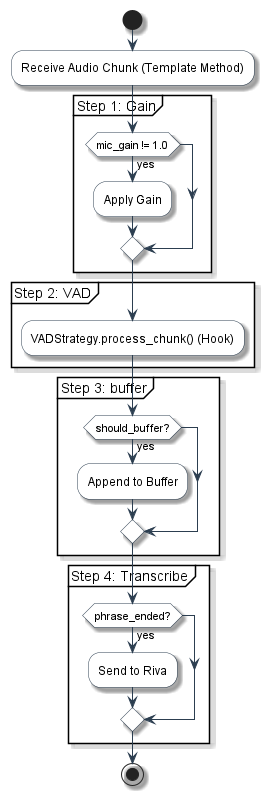

The diagram above was rendered by PlantUML. Its source (embedded in the PNG):
@startuml TemplateMethod_Pipeline

'═══════════════════════════════════════════════════════
' 📋 TEMPLATE METHOD PATTERN - Audio Pipeline
'═══════════════════════════════════════════════════════

skinparam activity {
    BackgroundColor White
    ArrowColor #2C3E50
    BorderColor #2C3E50
}
skinparam shadowing true

start
:Receive Audio Chunk (Template Method);

partition "Step 1: Gain" {
  if (mic_gain != 1.0) then (yes)
    :Apply Gain;
  endif
}

partition "Step 2: VAD" {
  :VADStrategy.process_chunk() (Hook);
}

partition "Step 3: buffer" {
  if (should_buffer?) then (yes)
    :Append to Buffer;
  endif
}

partition "Step 4: Transcribe" {
  if (phrase_ended?) then (yes)
    :Send to Riva;
  endif
}

stop

@enduml